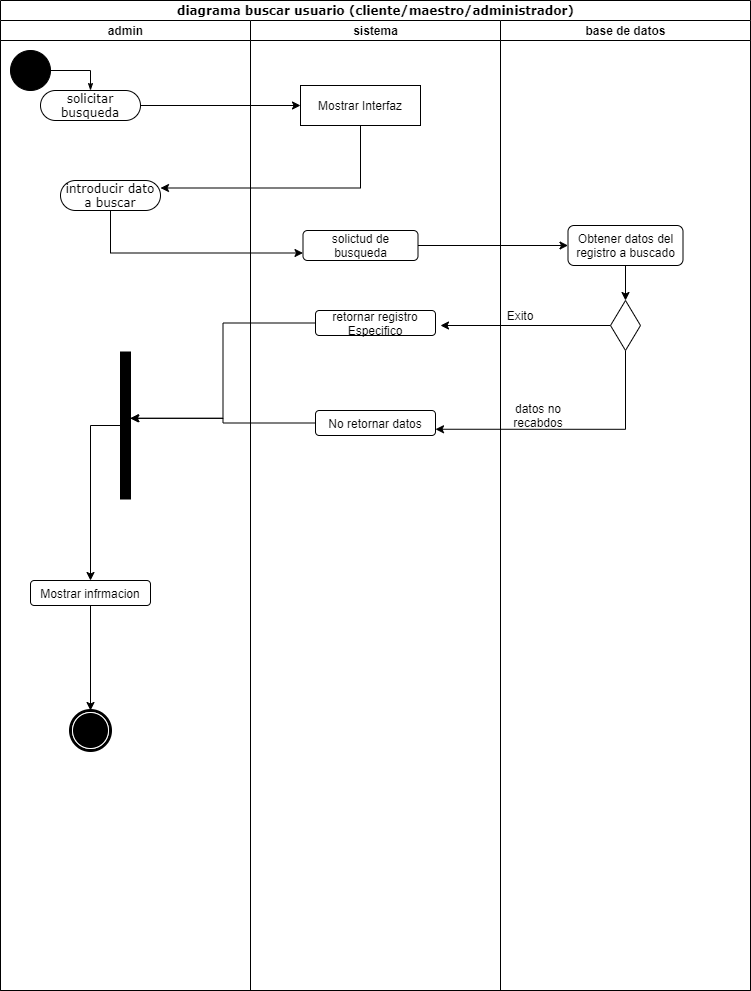

The diagram above was exported from draw.io. Its source (the exported page's mxGraphModel, read from the mxfile embedded in the PNG):
<mxGraphModel dx="1024" dy="592" grid="1" gridSize="10" guides="1" tooltips="1" connect="1" arrows="1" fold="1" page="1" pageScale="1" pageWidth="850" pageHeight="1100" background="none" math="0" shadow="0">
  <root>
    <mxCell id="0" />
    <mxCell id="1" parent="0" />
    <mxCell id="1c1d494c118603dd-1" value="diagrama buscar usuario (cliente/maestro/administrador)" style="swimlane;html=1;childLayout=stackLayout;startSize=20;rounded=0;shadow=0;comic=0;labelBackgroundColor=none;strokeWidth=1;fontFamily=Verdana;fontSize=12;align=center;" parent="1" vertex="1">
      <mxGeometry x="40" y="20" width="750" height="990" as="geometry" />
    </mxCell>
    <mxCell id="1c1d494c118603dd-2" value="admin" style="swimlane;html=1;startSize=20;" parent="1c1d494c118603dd-1" vertex="1">
      <mxGeometry y="20" width="250" height="970" as="geometry" />
    </mxCell>
    <mxCell id="60571a20871a0731-4" value="" style="ellipse;whiteSpace=wrap;html=1;rounded=0;shadow=0;comic=0;labelBackgroundColor=none;strokeWidth=1;fillColor=#000000;fontFamily=Verdana;fontSize=12;align=center;" parent="1c1d494c118603dd-2" vertex="1">
      <mxGeometry x="10" y="30" width="40" height="40" as="geometry" />
    </mxCell>
    <mxCell id="60571a20871a0731-8" value="solicitar busqueda" style="rounded=1;whiteSpace=wrap;html=1;shadow=0;comic=0;labelBackgroundColor=none;strokeWidth=1;fontFamily=Verdana;fontSize=12;align=center;arcSize=50;" parent="1c1d494c118603dd-2" vertex="1">
      <mxGeometry x="40" y="70" width="100" height="30" as="geometry" />
    </mxCell>
    <mxCell id="1c1d494c118603dd-27" style="edgeStyle=orthogonalEdgeStyle;rounded=0;html=1;labelBackgroundColor=none;startArrow=none;startFill=0;startSize=5;endArrow=classicThin;endFill=1;endSize=5;jettySize=auto;orthogonalLoop=1;strokeWidth=1;fontFamily=Verdana;fontSize=12" parent="1c1d494c118603dd-2" source="60571a20871a0731-4" target="60571a20871a0731-8" edge="1">
      <mxGeometry relative="1" as="geometry">
        <Array as="points">
          <mxPoint x="90" y="50" />
        </Array>
      </mxGeometry>
    </mxCell>
    <mxCell id="dXp1bNI4IEO8rkaj4_-Y-5" style="edgeStyle=orthogonalEdgeStyle;rounded=0;orthogonalLoop=1;jettySize=auto;html=1;exitX=0.5;exitY=1;exitDx=0;exitDy=0;entryX=0.5;entryY=0;entryDx=0;entryDy=0;" edge="1" parent="1c1d494c118603dd-2" source="60571a20871a0731-3" target="UZgcyGYVZiFLPdJsk-pn-50">
      <mxGeometry relative="1" as="geometry" />
    </mxCell>
    <mxCell id="60571a20871a0731-3" value="" style="whiteSpace=wrap;html=1;rounded=0;shadow=0;comic=0;labelBackgroundColor=none;strokeWidth=1;fillColor=#000000;fontFamily=Verdana;fontSize=12;align=center;rotation=90;" parent="1c1d494c118603dd-2" vertex="1">
      <mxGeometry x="51.5" y="400" width="147" height="10" as="geometry" />
    </mxCell>
    <mxCell id="60571a20871a0731-5" value="" style="shape=mxgraph.bpmn.shape;html=1;verticalLabelPosition=bottom;labelBackgroundColor=#ffffff;verticalAlign=top;perimeter=ellipsePerimeter;outline=end;symbol=terminate;rounded=0;shadow=0;comic=0;strokeWidth=1;fontFamily=Verdana;fontSize=12;align=center;" parent="1c1d494c118603dd-2" vertex="1">
      <mxGeometry x="70" y="690" width="40" height="40" as="geometry" />
    </mxCell>
    <mxCell id="UZgcyGYVZiFLPdJsk-pn-5" value="introducir dato a buscar" style="rounded=1;whiteSpace=wrap;html=1;shadow=0;comic=0;labelBackgroundColor=none;strokeWidth=1;fontFamily=Verdana;fontSize=12;align=center;arcSize=50;" parent="1c1d494c118603dd-2" vertex="1">
      <mxGeometry x="60" y="160" width="100" height="30" as="geometry" />
    </mxCell>
    <mxCell id="UZgcyGYVZiFLPdJsk-pn-52" style="edgeStyle=orthogonalEdgeStyle;rounded=0;orthogonalLoop=1;jettySize=auto;html=1;exitX=0.5;exitY=1;exitDx=0;exitDy=0;entryX=0.5;entryY=0;entryDx=0;entryDy=0;" parent="1c1d494c118603dd-2" source="UZgcyGYVZiFLPdJsk-pn-50" target="60571a20871a0731-5" edge="1">
      <mxGeometry relative="1" as="geometry" />
    </mxCell>
    <mxCell id="UZgcyGYVZiFLPdJsk-pn-50" value="Mostrar infrmacion" style="rounded=1;whiteSpace=wrap;html=1;" parent="1c1d494c118603dd-2" vertex="1">
      <mxGeometry x="30" y="560" width="120" height="25" as="geometry" />
    </mxCell>
    <mxCell id="UZgcyGYVZiFLPdJsk-pn-2" style="edgeStyle=orthogonalEdgeStyle;rounded=0;orthogonalLoop=1;jettySize=auto;html=1;exitX=1;exitY=0.5;exitDx=0;exitDy=0;entryX=0;entryY=0.5;entryDx=0;entryDy=0;" parent="1c1d494c118603dd-1" source="60571a20871a0731-8" target="UZgcyGYVZiFLPdJsk-pn-1" edge="1">
      <mxGeometry relative="1" as="geometry" />
    </mxCell>
    <mxCell id="UZgcyGYVZiFLPdJsk-pn-12" style="edgeStyle=orthogonalEdgeStyle;rounded=0;orthogonalLoop=1;jettySize=auto;html=1;exitX=1;exitY=0.5;exitDx=0;exitDy=0;entryX=0;entryY=0.5;entryDx=0;entryDy=0;" parent="1c1d494c118603dd-1" source="UZgcyGYVZiFLPdJsk-pn-8" target="UZgcyGYVZiFLPdJsk-pn-7" edge="1">
      <mxGeometry relative="1" as="geometry">
        <mxPoint x="450" y="245" as="targetPoint" />
      </mxGeometry>
    </mxCell>
    <mxCell id="1c1d494c118603dd-3" value="sistema" style="swimlane;html=1;startSize=20;" parent="1c1d494c118603dd-1" vertex="1">
      <mxGeometry x="250" y="20" width="250" height="970" as="geometry" />
    </mxCell>
    <mxCell id="UZgcyGYVZiFLPdJsk-pn-1" value="Mostrar Interfaz" style="rounded=0;whiteSpace=wrap;html=1;" parent="1c1d494c118603dd-3" vertex="1">
      <mxGeometry x="50" y="65" width="120" height="40" as="geometry" />
    </mxCell>
    <mxCell id="UZgcyGYVZiFLPdJsk-pn-8" value="solictud de busqueda" style="rounded=1;whiteSpace=wrap;html=1;" parent="1c1d494c118603dd-3" vertex="1">
      <mxGeometry x="52.5" y="210" width="115" height="30" as="geometry" />
    </mxCell>
    <mxCell id="UZgcyGYVZiFLPdJsk-pn-21" value="retornar registro&lt;br&gt;Especifico" style="rounded=1;whiteSpace=wrap;html=1;" parent="1c1d494c118603dd-3" vertex="1">
      <mxGeometry x="65" y="290" width="120" height="25" as="geometry" />
    </mxCell>
    <mxCell id="dXp1bNI4IEO8rkaj4_-Y-3" value="No retornar datos" style="rounded=1;whiteSpace=wrap;html=1;" vertex="1" parent="1c1d494c118603dd-3">
      <mxGeometry x="65" y="390" width="120" height="25" as="geometry" />
    </mxCell>
    <mxCell id="UZgcyGYVZiFLPdJsk-pn-22" style="edgeStyle=orthogonalEdgeStyle;rounded=0;orthogonalLoop=1;jettySize=auto;html=1;exitX=0;exitY=0.5;exitDx=0;exitDy=0;" parent="1c1d494c118603dd-1" source="UZgcyGYVZiFLPdJsk-pn-15" edge="1">
      <mxGeometry relative="1" as="geometry">
        <mxPoint x="440" y="325" as="targetPoint" />
      </mxGeometry>
    </mxCell>
    <mxCell id="dXp1bNI4IEO8rkaj4_-Y-1" style="edgeStyle=orthogonalEdgeStyle;rounded=0;orthogonalLoop=1;jettySize=auto;html=1;exitX=0.5;exitY=1;exitDx=0;exitDy=0;entryX=1;entryY=0.25;entryDx=0;entryDy=0;" edge="1" parent="1c1d494c118603dd-1" source="UZgcyGYVZiFLPdJsk-pn-1" target="UZgcyGYVZiFLPdJsk-pn-5">
      <mxGeometry relative="1" as="geometry" />
    </mxCell>
    <mxCell id="dXp1bNI4IEO8rkaj4_-Y-2" style="edgeStyle=orthogonalEdgeStyle;rounded=0;orthogonalLoop=1;jettySize=auto;html=1;exitX=0.5;exitY=1;exitDx=0;exitDy=0;entryX=0;entryY=0.75;entryDx=0;entryDy=0;" edge="1" parent="1c1d494c118603dd-1" source="UZgcyGYVZiFLPdJsk-pn-5" target="UZgcyGYVZiFLPdJsk-pn-8">
      <mxGeometry relative="1" as="geometry" />
    </mxCell>
    <mxCell id="dXp1bNI4IEO8rkaj4_-Y-4" style="edgeStyle=orthogonalEdgeStyle;rounded=0;orthogonalLoop=1;jettySize=auto;html=1;exitX=0.5;exitY=1;exitDx=0;exitDy=0;entryX=1;entryY=0.75;entryDx=0;entryDy=0;" edge="1" parent="1c1d494c118603dd-1" source="UZgcyGYVZiFLPdJsk-pn-15" target="dXp1bNI4IEO8rkaj4_-Y-3">
      <mxGeometry relative="1" as="geometry" />
    </mxCell>
    <mxCell id="1c1d494c118603dd-4" value="base de datos" style="swimlane;html=1;startSize=20;" parent="1c1d494c118603dd-1" vertex="1">
      <mxGeometry x="500" y="20" width="250" height="970" as="geometry" />
    </mxCell>
    <mxCell id="UZgcyGYVZiFLPdJsk-pn-16" style="edgeStyle=orthogonalEdgeStyle;rounded=0;orthogonalLoop=1;jettySize=auto;html=1;exitX=0.5;exitY=1;exitDx=0;exitDy=0;entryX=0.5;entryY=0;entryDx=0;entryDy=0;" parent="1c1d494c118603dd-4" source="UZgcyGYVZiFLPdJsk-pn-7" target="UZgcyGYVZiFLPdJsk-pn-15" edge="1">
      <mxGeometry relative="1" as="geometry" />
    </mxCell>
    <mxCell id="UZgcyGYVZiFLPdJsk-pn-7" value="Obtener datos del registro a buscado" style="rounded=1;whiteSpace=wrap;html=1;" parent="1c1d494c118603dd-4" vertex="1">
      <mxGeometry x="67.5" y="205" width="115" height="40" as="geometry" />
    </mxCell>
    <mxCell id="UZgcyGYVZiFLPdJsk-pn-15" value="" style="rhombus;whiteSpace=wrap;html=1;" parent="1c1d494c118603dd-4" vertex="1">
      <mxGeometry x="110" y="280" width="30" height="50" as="geometry" />
    </mxCell>
    <mxCell id="UZgcyGYVZiFLPdJsk-pn-20" value="datos no&lt;br&gt;recabdos" style="text;html=1;strokeColor=none;fillColor=none;align=center;verticalAlign=middle;whiteSpace=wrap;rounded=0;" parent="1c1d494c118603dd-4" vertex="1">
      <mxGeometry x="7.5" y="380" width="60" height="30" as="geometry" />
    </mxCell>
    <mxCell id="UZgcyGYVZiFLPdJsk-pn-23" value="Exito" style="text;html=1;strokeColor=none;fillColor=none;align=center;verticalAlign=middle;whiteSpace=wrap;rounded=0;" parent="1c1d494c118603dd-4" vertex="1">
      <mxGeometry x="-10" y="280" width="60" height="30" as="geometry" />
    </mxCell>
    <mxCell id="dXp1bNI4IEO8rkaj4_-Y-6" style="edgeStyle=orthogonalEdgeStyle;rounded=0;orthogonalLoop=1;jettySize=auto;html=1;exitX=0;exitY=0.5;exitDx=0;exitDy=0;entryX=0.451;entryY=-0.04;entryDx=0;entryDy=0;entryPerimeter=0;" edge="1" parent="1c1d494c118603dd-1" source="UZgcyGYVZiFLPdJsk-pn-21" target="60571a20871a0731-3">
      <mxGeometry relative="1" as="geometry" />
    </mxCell>
    <mxCell id="dXp1bNI4IEO8rkaj4_-Y-8" style="edgeStyle=orthogonalEdgeStyle;rounded=0;orthogonalLoop=1;jettySize=auto;html=1;exitX=0;exitY=0.5;exitDx=0;exitDy=0;entryX=0.451;entryY=0.04;entryDx=0;entryDy=0;entryPerimeter=0;" edge="1" parent="1c1d494c118603dd-1" source="dXp1bNI4IEO8rkaj4_-Y-3" target="60571a20871a0731-3">
      <mxGeometry relative="1" as="geometry" />
    </mxCell>
  </root>
</mxGraphModel>